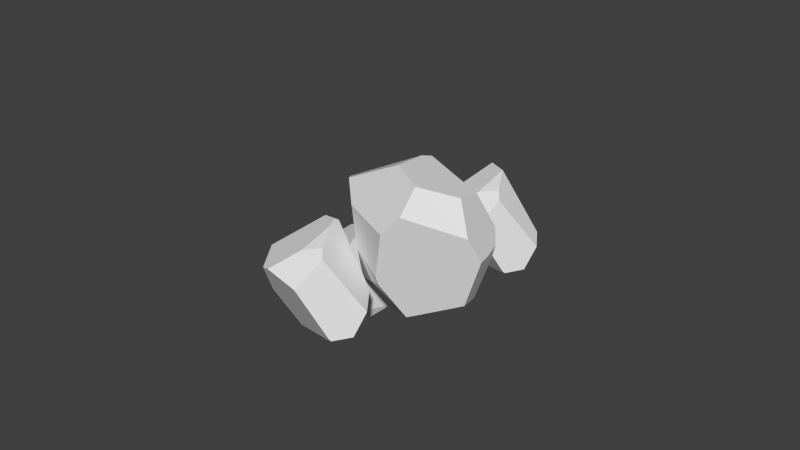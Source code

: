 # Source: stone.blend  (saved by Blender 2.76.0; exported with 4.5.12 LTS)
import bpy
from mathutils import Matrix  # noqa: F401  (used for matrix-valued properties, if any)

bpy.ops.wm.read_factory_settings(use_empty=True)
scene = bpy.context.scene
scene.name = 'Scene'

# ---- collections
col_collection_1 = bpy.data.collections.new('Collection 1'); scene.collection.children.link(col_collection_1)

# ---- materials (node trees are filled in below, after node groups)
mat_material = bpy.data.materials.new('Material')
mat_material.alpha_threshold = 0.0
mat_material.use_transparent_shadow = False
mat_material.roughness = 0.5

# ---- material node trees

# ---- world
world_world = bpy.data.worlds.new('World'); scene.world = world_world
world_world.color = (0.05088, 0.05088, 0.05088)
world_world.use_sun_shadow = False
world_world.sun_shadow_jitter_overblur = 0.0
world_world.cycles.sampling_method = 'MANUAL'
world_world.cycles.sample_map_resolution = 256

# ---- meshes
me_cube_004 = bpy.data.meshes.new('Cube.004')
me_cube_004.from_pydata([(-4.007, -2.387, 1.454), (-4.046, -2.352, 1.474), (-4.055, -2.366, 1.477), (-4.103, -2.451, 1.598), (-3.408, -2.547, 1.945), (-3.916, -2.456, 1.887), (-4.057, -2.402, 1.784), (-3.903, -2.442, 1.416), (-3.833, -2.658, 1.558), (-3.351, -2.671, 1.71), (-3.69, -2.723, 1.637), (-3.276, -2.383, 1.572), (-3.895, -2.112, 1.537), (-3.394, -2.421, 1.965), (-3.914, -2.194, 1.814), (-3.681, -2.328, 1.983), (-3.289, -2.373, 1.703), (-3.276, -2.359, 1.645), (-3.415, -2.257, 1.475), (-3.509, -2.21, 1.428), (-4.65, -2.019, 1.535), (-4.638, -2.006, 1.064), (-4.568, -2.221, 1.206), (-4.425, -2.287, 1.285), (-4.129, -1.985, 1.613), (-4.416, -1.892, 1.631), (-4.15, -1.82, 1.123), (-4.706, -1.969, 1.089), (-4.702, -1.835, 1.451), (-4.681, -2.007, 1.513), (-4.682, -2.133, 1.223), (-4.709, -1.828, 1.325), (-4.712, -1.896, 1.118), (-4.264, -1.785, 1.075), (-4.219, -1.785, 1.088), (-4.583, -1.795, 1.51), (-4.674, -1.794, 1.457), (-4.574, -1.787, 1.133), (-4.681, -1.792, 1.371), (-4.133, -2.027, 1.606), (-4.068, -1.895, 1.181), (-4.348, -2.275, 1.302), (-4.058, -1.888, 1.236), (-4.096, -1.97, 1.531), (-3.621, -1.445, 1.237), (-3.924, -1.645, 1.155), (-4.078, -1.57, 1.059), (-4.076, -1.437, 1.019), (-4.136, -1.412, 1.035), (-3.579, -1.417, 1.261), (-3.577, -1.409, 1.246), (-3.607, -1.268, 1.189), (-3.919, -1.383, 1.806), (-3.673, -1.488, 1.705), (-3.683, -1.123, 1.301), (-3.772, -1.249, 1.792), (-3.851, -1.232, 1.82), (-4.055, -1.738, 1.446), (-4.144, -1.679, 1.674), (-4.191, -1.711, 1.455), (-4.21, -1.561, 1.107), (-4.26, -1.476, 1.102), (-4.315, -1.451, 1.255), (-4.21, -1.688, 1.409), (-3.691, -1.5, 1.708), (-3.92, -1.561, 1.765), (-4.133, -1.68, 1.677), (-4.045, -1.732, 1.485), (-4.047, -1.173, 1.818), (-3.893, -1.119, 1.29), (-4.042, -1.171, 1.818), (-3.81, -1.089, 1.321), (-4.272, -1.256, 1.635), (-4.247, -1.246, 1.744), (-2.984, -1.767, 2.679), (-2.985, -1.934, 2.59), (-2.964, -2.098, 2.263), (-3.381, -2.315, 1.877), (-3.417, -2.131, 2.533), (-3.26, -2.201, 2.287), (-3.108, -1.612, 2.776), (-3.656, -2.121, 2.566), (-3.387, -1.705, 2.757), (-3.826, -2.157, 2.435), (-3.633, -1.589, 2.56), (-4.01, -2.274, 2.011), (-4.141, -1.97, 1.593), (-3.85, -2.165, 2.404), (-3.846, -1.627, 2.283), (-4.125, -1.773, 1.587), (-3.671, -1.534, 2.495), (-2.931, -1.423, 2.355), (-3.092, -1.377, 2.568), (-3.23, -1.292, 2.439), (-2.977, -1.364, 2.1), (-2.909, -1.403, 2.138), (-3.091, -1.304, 2.059), (-3.19, -1.267, 2.13), (-2.957, -2.108, 2.191), (-3.378, -2.314, 1.875), (-2.919, -2.044, 1.842), (-3.904, -1.651, 1.494), (-3.092, -1.308, 2.049), (-3.267, -1.308, 2.024), (-3.061, -1.363, 1.981), (-3.597, -1.93, 1.363), (-2.914, -1.978, 1.833), (-2.891, -1.639, 1.801), (-2.954, -2.061, 1.818), (-3.225, -2.199, 1.653), (-3.02, -1.582, 1.706), (-3.579, -1.792, 1.356), (-2.832, -2.585, 1.97), (-3.12, -2.803, 1.879), (-3.271, -2.74, 1.77), (-3.273, -2.609, 1.724), (-3.529, -2.364, 2.424), (-3.335, -2.586, 1.735), (-2.793, -2.554, 1.995), (-2.791, -2.547, 1.98), (-2.824, -2.41, 1.915), (-3.168, -2.514, 2.517), (-3.153, -2.788, 2.466), (-2.911, -2.611, 2.435), (-3.594, -2.729, 1.866), (-3.596, -2.727, 1.866), (-3.582, -2.374, 2.104), (-3.399, -2.277, 2.486), (-3.091, -2.225, 2.029), (-3.415, -2.261, 2.444), (-2.913, -2.264, 2.016), (-3.309, -2.306, 2.511), (-3.026, -2.373, 2.505), (-3.108, -2.36, 2.528), (-3.264, -2.89, 2.165), (-3.218, -2.837, 2.434), (-3.48, -2.858, 2.164), (-3.513, -2.815, 2.338)], [], [(19, 12, 14, 15, 13, 16, 17, 18), (8, 3, 2, 0, 7), (0, 2, 1), (15, 14, 6, 5), (8, 10, 5, 6, 3), (16, 13, 4), (18, 11, 9, 10, 8, 7, 19), (11, 18, 17), (4, 9, 11, 17, 16), (5, 10, 9, 4, 13, 15), (6, 14, 12, 1, 2, 3), (1, 12, 19, 7, 0), (43, 24, 39), (40, 26, 42), (43, 39, 41, 40, 42), (22, 23, 20, 29, 30), (37, 38, 36, 35, 34, 33), (22, 30, 27, 21), (30, 29, 28, 31, 32, 27), (31, 38, 37, 32), (28, 36, 38, 31), (25, 35, 36, 28, 29, 20), (32, 37, 33, 21, 27), (34, 35, 25, 24, 43, 42, 26), (26, 40, 41, 23, 22, 21, 33, 34), (20, 23, 41, 39, 24, 25), (47, 51, 50, 44, 45, 46), (44, 50, 49), (54, 55, 53, 49, 50, 51), (67, 64, 65, 66), (73, 68, 70, 71, 69, 72), (60, 46, 45, 57, 59, 63), (69, 48, 61, 62, 72), (62, 61, 60, 63), (48, 47, 46, 60, 61), (59, 57, 67, 66, 58), (53, 55, 56, 52, 65, 64), (49, 53, 64, 67, 57, 45, 44), (58, 73, 72, 62, 63, 59), (56, 55, 54, 71, 70), (47, 48, 69, 71, 54, 51), (52, 56, 70, 68), (52, 68, 73, 58, 66, 65), (111, 110, 107, 106, 108, 109, 105), (76, 75, 78, 79), (99, 98, 76, 79, 77), (80, 82, 81, 78, 75, 74), (96, 97, 93, 92, 91, 95, 94), (81, 82, 84, 83), (79, 78, 81, 83, 87, 85, 77), (87, 88, 89, 86, 85), (87, 83, 84, 90, 88), (91, 92, 80, 74), (108, 100, 98, 99, 109), (110, 111, 101, 103, 102, 104), (102, 103, 97, 96), (90, 84, 82, 80, 92, 93), (108, 106, 100), (105, 109, 99, 77, 85, 86), (96, 94, 104, 102), (93, 97, 103, 101, 89, 88, 90), (95, 107, 110, 104, 94), (74, 75, 76, 98, 100, 106, 107, 95, 91), (89, 101, 111, 105, 86), (129, 116, 127), (115, 120, 119, 112, 113, 114), (112, 119, 118), (130, 132, 123, 118, 119, 120), (136, 134, 135, 137), (128, 117, 125, 126, 116, 129), (117, 115, 114, 124, 125), (133, 132, 130, 128, 129, 127, 131), (123, 132, 133, 121, 122), (121, 133, 131), (115, 117, 128, 130, 120), (126, 125, 124, 136, 137), (121, 131, 127, 116, 126, 137, 135, 122), (124, 114, 113, 134, 136), (118, 123, 122, 135, 134, 113, 112)])
_uv = me_cube_004.uv_layers.new(name='UVMap')
_uv.uv.foreach_set('vector', [1.918, 0.2375, 2.023, -0.2535, 2.366, -0.1896, 2.595, 0.1822, 2.595, 0.5683, 2.277, 0.6262, 2.206, 0.6252, 1.984, 0.3803, -1.327, 1.749, -1.381, 2.218, -1.576, 2.189, -1.594, 2.113, -1.614, 1.944, -1.594, 2.113, -1.576, 2.189, -1.598, 2.189, 2.528, 2.422, 2.547, 2.823, 2.21, 2.9, 2.234, 2.672, 0.9489, 2.071, 1.127, 2.045, 1.127, 2.575, 0.9323, 2.569, 0.754, 2.368, -0.8582, 0.04134, -0.8582, 0.4364, -0.9732, 0.4524, -2.037, 1.553, -1.913, 1.335, -1.473, 1.248, -1.282, 1.566, -1.327, 1.749, -1.614, 1.944, -2.068, 1.678, 2.103, 0.6427, 1.984, 0.3803, 2.206, 0.6252, -0.9732, 0.4524, -1.131, 0.1612, -0.9232, -0.1277, -0.8661, -0.04221, -0.8582, 0.04134, 2.234, 2.672, 1.95, 2.303, 2.196, 1.888, 2.378, 1.973, 2.547, 2.016, 2.528, 2.422, 2.969, 2.034, 2.943, 2.361, 2.559, 2.361, 2.547, 1.989, 2.555, 1.969, 2.74, 1.888, -1.598, 2.189, -1.897, 2.218, -2.068, 1.678, -1.614, 1.944, -1.594, 2.113, 2.63, 1.332, 2.534, 1.256, 2.553, 1.222, 2.147, -0.9074, 2.316, -0.8854, 2.101, -0.845, 2.63, 1.332, 2.553, 1.222, 3.068, 0.9067, 3.068, 1.54, 2.992, 1.537, 3.007, -0.6295, 2.943, -0.4591, 2.484, -0.715, 2.506, -0.7521, 2.937, -0.7639, -0.8778, 2.711, -1.189, 2.875, -1.307, 2.881, -1.387, 2.788, -0.8506, 2.302, -0.829, 2.35, 0.5024, 2.792, 0.3037, 2.791, 0.1723, 2.551, 0.2798, 2.525, 2.937, -0.7639, 2.506, -0.7521, 2.482, -1.003, 2.633, -1.086, 2.929, -1.122, 3.007, -1.047, -1.12, 2.926, -1.189, 2.875, -0.8778, 2.711, -0.829, 2.95, -1.29, 2.944, -1.307, 2.881, -1.189, 2.875, -1.12, 2.926, -1.489, 2.638, -1.474, 2.926, -1.527, 3.053, -1.594, 3.068, -1.787, 2.94, -1.782, 2.89, 0.09625, 2.5, 0.1443, 2.31, 0.4809, 2.065, 0.2798, 2.525, 0.1723, 2.551, 2.431, -0.8718, 2.471, -0.2567, 2.16, -0.2567, 1.835, -0.4607, 1.872, -0.5558, 2.101, -0.845, 2.316, -0.8854, 0.6181, 2.058, 0.754, 2.118, 0.754, 2.766, 0.6874, 2.818, 0.5024, 2.792, 0.2798, 2.525, 0.4809, 2.065, 0.5243, 2.045, -1.782, 2.89, -2.068, 2.524, -2.013, 2.429, -1.531, 2.218, -1.474, 2.232, -1.489, 2.638, -1.186, 1.693, -1.019, 1.248, -0.8365, 1.354, -0.829, 1.413, -0.8336, 1.78, -1.037, 1.812, 1.943, 2.639, 1.95, 2.717, 1.929, 2.715, 2.212, -1.549, 2.132, -0.9432, 1.835, -1.129, 1.857, -1.69, 1.864, -1.707, 2.024, -1.74, 1.434, 2.044, 1.29, 2.689, 1.132, 2.411, 1.161, 2.056, 0.6521, 1.152, 0.9484, 1.185, 0.9548, 1.187, 0.9548, 1.951, 0.8328, 1.938, 0.556, 1.272, -1.148, 1.97, -1.037, 1.812, -0.8336, 1.78, -0.829, 2.18, -0.9639, 2.302, -1.004, 2.271, 0.8328, 1.938, 0.2276, 2.045, 0.09625, 1.878, 0.1497, 1.666, 0.556, 1.272, 2.125, 1.113, 2.154, 0.9069, 2.282, 0.9067, 2.491, 1.296, -1.26, 1.747, -1.186, 1.693, -1.037, 1.812, -1.148, 1.97, -1.282, 1.959, 1.431, 1.888, 1.482, 2.015, 1.434, 2.044, 1.161, 2.056, 1.162, 2.043, 1.016, -0.9598, 1.371, -0.9736, 1.43, -0.8905, 1.269, -0.7301, 1.041, -0.6326, 1.009, -0.9319, 1.929, 2.715, 1.302, 2.717, 1.29, 2.689, 1.434, 2.044, 1.482, 2.015, 1.922, 2.126, 1.943, 2.639, 2.534, 1.668, 1.938, 1.823, 1.929, 1.669, 2.125, 1.113, 2.491, 1.296, 2.534, 1.358, 2.226, -0.9074, 2.132, -0.9432, 2.212, -1.549, 2.374, -1.524, 2.482, -0.9081, 2.399, -2.068, 2.482, -2.045, 2.44, -1.582, 2.374, -1.524, 2.212, -1.549, 2.024, -1.74, 1.269, -0.7301, 1.43, -0.8905, 1.6, -0.6768, 1.6, -0.6697, 1.269, -0.7301, 1.6, -0.6697, 1.6, -0.3603, 0.9961, -0.2666, 0.9887, -0.2812, 1.041, -0.6326, 0.2179, 0.3382, 0.1006, -0.1173, 0.2169, -0.2346, 0.6697, -0.2535, 0.7699, -0.2293, 0.8747, -0.01195, 0.3989, 0.3378, -1.301, -1.496, -0.8677, -1.663, -0.8484, -1.013, -1.205, -1.087, -1.732, -0.7843, -1.398, -1.482, -1.301, -1.496, -1.205, -1.087, -1.728, -0.7808, -1.6, 1.162, -1.642, 0.7639, -1.279, 0.1413, -1.131, 0.4175, -1.131, 1.073, -1.337, 1.196, -0.1748, -0.9251, -0.02293, -0.8777, 0.09625, -0.4947, -0.07058, -0.2638, -0.3378, -0.4661, -0.4135, -0.7383, -0.3264, -0.8189, -1.279, 0.1413, -1.642, 0.7639, -1.927, 0.4659, -1.332, -0.1277, -1.205, -1.087, -0.8484, -1.013, -0.7602, -0.7564, -0.9029, -0.5107, -0.939, -0.4708, -1.432, -0.1277, -1.728, -0.7808, -0.7421, 0.3662, -0.009529, 0.4065, 0.0193, 1.416, -0.2371, 1.455, -0.7602, 0.9427, -0.7421, 0.3662, -0.7443, 0.32, -0.07793, -0.002949, 0.0193, 0.07665, -0.009529, 0.4065, -0.3378, -0.4661, -0.07058, -0.2638, -0.1999, -0.002949, -0.4938, -0.07295, -1.907, -1.447, -1.882, -1.504, -1.398, -1.482, -1.732, -0.7843, -2.068, -1.001, -0.6164, -1.353, -0.3908, -2.068, 0.09625, -2.039, -0.02189, -1.051, -0.181, -0.9382, -0.2844, -1.012, -0.181, -0.9382, -0.02189, -1.051, -0.02293, -0.8777, -0.1748, -0.9251, -2.018, 0.4295, -1.927, 0.4659, -1.642, 0.7639, -1.6, 1.162, -1.884, 1.248, -2.068, 1.086, -0.8582, -0.07758, -0.8291, -0.1277, -0.8101, -0.07758, 0.3989, 0.3378, 0.8747, -0.01195, 1.122, 0.2812, 1.124, 0.2859, 1.132, 1.152, 0.5527, 1.137, -0.1748, -0.9251, -0.3264, -0.8189, -0.2844, -1.012, -0.181, -0.9382, 0.5649, -2.068, 0.9436, -1.869, 0.9887, -1.687, 0.9887, -0.4567, 0.6822, -0.2535, 0.1704, -1.168, 0.09625, -1.559, -0.4135, -0.7383, -0.7602, -1.17, -0.6164, -1.353, -0.2844, -1.012, -0.3264, -0.8189, -0.7602, -1.81, -0.8677, -1.663, -1.301, -1.496, -1.398, -1.482, -1.882, -1.504, -1.9, -1.558, -1.973, -1.839, -1.533, -2.066, -1.233, -2.068, 0.2952, 1.152, 0.09625, 0.8481, 0.2179, 0.3382, 0.3989, 0.3378, 0.5527, 1.137, 1.233, 0.9457, 1.132, 1.131, 1.191, 0.9067, 2.828, -1.567, 2.876, -1.122, 2.67, -1.153, 2.638, -1.202, 2.482, -1.525, 2.646, -1.62, 1.014, -1.937, 1.0, -2.014, 1.022, -2.014, 1.586, 0.2358, 1.398, 0.8142, 1.132, 0.5785, 1.254, 0.03358, 1.264, 0.0185, 1.431, 0.01496, 1.61, -1.149, 1.525, -1.355, 1.834, -1.578, 1.835, -1.234, 1.929, 0.9719, 1.929, 1.67, 1.545, 1.888, 1.442, 1.448, 1.132, 1.131, 1.233, 0.9457, 2.876, -1.644, 2.828, -1.567, 2.646, -1.62, 2.749, -2.067, 2.752, -2.068, 1.482, 0.8644, 1.398, 0.8142, 1.586, 0.2358, 1.795, 0.3052, 1.918, 0.8644, 1.869, 0.9066, 1.742, 0.9067, -0.08367, 2.338, -0.4445, 2.338, -0.504, 2.251, -0.3404, 2.094, 0.01313, 1.956, -0.3404, 2.094, -0.504, 2.251, -0.677, 2.023, 1.841, -0.2535, 1.918, -0.2165, 1.795, 0.3052, 1.586, 0.2358, 1.431, 0.01496, -0.245, 3.03, -0.7591, 2.766, -0.7602, 2.762, -0.4826, 2.385, -0.245, 2.338, -0.3404, 2.094, -0.677, 2.023, -0.7602, 1.918, -0.7167, 1.692, -0.7301, 1.52, -0.1386, 1.455, 0.04257, 1.841, 0.01313, 1.956, 1.249, -0.9736, 0.9887, -1.259, 1.077, -1.428, 1.525, -1.355, 1.61, -1.149, 1.022, -2.014, 1.647, -2.068, 1.835, -1.699, 1.834, -1.578, 1.525, -1.355, 1.077, -1.428, 1.014, -1.937])
me_cube_004.materials.append(mat_material)
me_cube_004.use_remesh_preserve_volume = False
me_cube_004.use_remesh_preserve_attributes = False
me_cube_004.use_mirror_vertex_groups = False
me_cube_004.update()

# ---- objects
ob_cube_001 = bpy.data.objects.new('Cube.001', me_cube_004)

# ---- transforms, parenting, visibility, modifiers, constraints
ob_cube_001.location = (-1.01, -3.333, -1.55)
ob_cube_001.rotation_euler = (0.3915, 0.2952, -0.784)
ob_cube_001.lineart.crease_threshold = 0.0

# ---- collection membership
col_collection_1.objects.link(ob_cube_001)

# ---- scene / render settings (as saved in the file)
scene.frame_start = 1; scene.frame_end = 250; scene.frame_set(1)
scene.render.engine = 'BLENDER_EEVEE_NEXT'
scene.render.resolution_percentage = 50
scene.render.dither_intensity = 0.0
scene.cycles.use_denoising = False
scene.cycles.samples = 10
scene.cycles.sampling_pattern = 'TABULATED_SOBOL'
scene.cycles.light_sampling_threshold = 0.0
scene.cycles.use_adaptive_sampling = False
scene.cycles.use_light_tree = False
scene.cycles.blur_glossy = 0.0
scene.cycles.pixel_filter_type = 'GAUSSIAN'
scene.cycles.sample_clamp_indirect = 0.0
scene.view_settings.view_transform = 'Standard'
bpy.context.view_layer.update()

# ---- added for rendering (the .blend has no active camera and no usable light): camera, sun
cam_auto = bpy.data.cameras.new('AutoCamera')
cam_auto.lens = 50.0
cam_auto.sensor_width = 36.0
cam_auto.clip_end = 1000.0
ob_auto_camera = bpy.data.objects.new('AutoCamera', cam_auto)
scene.collection.objects.link(ob_auto_camera)
ob_auto_camera.location = (-0.514525, -8.38794, 4.20689)
ob_auto_camera.rotation_euler = (1.09748, -7.21219e-08, 0.694738)
scene.camera = ob_auto_camera
light_auto_sun = bpy.data.lights.new('AutoSun', 'SUN')
light_auto_sun.energy = 3.0
light_auto_sun.angle = 0.0523599
ob_auto_sun = bpy.data.objects.new('AutoSun', light_auto_sun)
scene.collection.objects.link(ob_auto_sun)
ob_auto_sun.rotation_euler = (0.872665, 0.174533, 0.523599)
bpy.context.view_layer.update()

